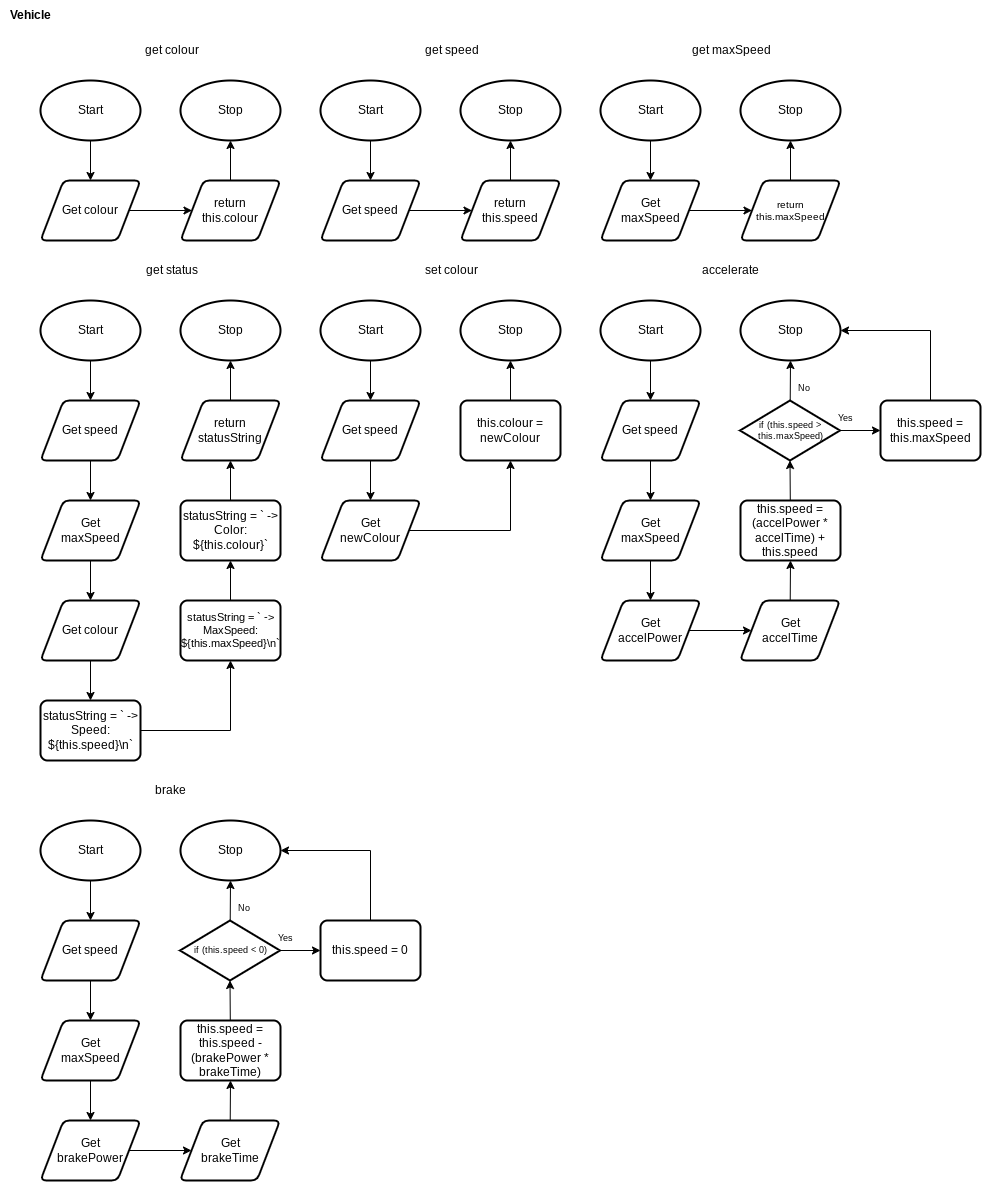

The diagram above was exported from draw.io. Its source (the exported page's mxGraphModel, read from the mxfile embedded in the PNG):
<mxGraphModel dx="1212" dy="956" grid="1" gridSize="5" guides="1" tooltips="1" connect="1" arrows="1" fold="1" page="1" pageScale="1" pageWidth="827" pageHeight="1169" math="0" shadow="0">
  <root>
    <mxCell id="0" />
    <mxCell id="1" parent="0" />
    <mxCell id="65" style="edgeStyle=none;html=1;entryX=0.5;entryY=0;entryDx=0;entryDy=0;" parent="1" source="66" target="69" edge="1">
      <mxGeometry relative="1" as="geometry">
        <mxPoint x="110" y="190" as="targetPoint" />
      </mxGeometry>
    </mxCell>
    <mxCell id="66" value="Start" style="strokeWidth=2;html=1;shape=mxgraph.flowchart.start_1;whiteSpace=wrap;" parent="1" vertex="1">
      <mxGeometry x="40" y="80" width="100" height="60" as="geometry" />
    </mxCell>
    <mxCell id="67" value="Stop" style="strokeWidth=2;html=1;shape=mxgraph.flowchart.start_1;whiteSpace=wrap;" parent="1" vertex="1">
      <mxGeometry x="180" y="80" width="100" height="60" as="geometry" />
    </mxCell>
    <mxCell id="173" style="edgeStyle=none;html=1;entryX=0;entryY=0.5;entryDx=0;entryDy=0;fontSize=14;" parent="1" source="69" edge="1">
      <mxGeometry relative="1" as="geometry">
        <mxPoint x="191.5000000000001" y="210" as="targetPoint" />
      </mxGeometry>
    </mxCell>
    <mxCell id="69" value="Get colour" style="shape=parallelogram;html=1;strokeWidth=2;perimeter=parallelogramPerimeter;whiteSpace=wrap;rounded=1;arcSize=12;size=0.23;fontSize=12;" parent="1" vertex="1">
      <mxGeometry x="40" y="180" width="100" height="60" as="geometry" />
    </mxCell>
    <mxCell id="72" value="get colour" style="text;html=1;align=center;verticalAlign=middle;resizable=0;points=[];autosize=1;strokeColor=none;fillColor=none;" parent="1" vertex="1">
      <mxGeometry x="133" y="35" width="75" height="30" as="geometry" />
    </mxCell>
    <mxCell id="175" style="edgeStyle=none;html=1;fontSize=8;" parent="1" source="174" target="67" edge="1">
      <mxGeometry relative="1" as="geometry" />
    </mxCell>
    <mxCell id="174" value="return&lt;br style=&quot;font-size: 12px;&quot;&gt;this.colour" style="shape=parallelogram;html=1;strokeWidth=2;perimeter=parallelogramPerimeter;whiteSpace=wrap;rounded=1;arcSize=12;size=0.23;fontSize=12;" parent="1" vertex="1">
      <mxGeometry x="180" y="180" width="100" height="60" as="geometry" />
    </mxCell>
    <mxCell id="257" style="edgeStyle=none;html=1;entryX=0.5;entryY=0;entryDx=0;entryDy=0;" parent="1" source="258" target="261" edge="1">
      <mxGeometry relative="1" as="geometry">
        <mxPoint x="390" y="410" as="targetPoint" />
      </mxGeometry>
    </mxCell>
    <mxCell id="258" value="Start" style="strokeWidth=2;html=1;shape=mxgraph.flowchart.start_1;whiteSpace=wrap;" parent="1" vertex="1">
      <mxGeometry x="320" y="300" width="100" height="60" as="geometry" />
    </mxCell>
    <mxCell id="259" value="Stop" style="strokeWidth=2;html=1;shape=mxgraph.flowchart.start_1;whiteSpace=wrap;" parent="1" vertex="1">
      <mxGeometry x="460" y="300" width="100" height="60" as="geometry" />
    </mxCell>
    <mxCell id="305" style="edgeStyle=none;html=1;entryX=0.5;entryY=0;entryDx=0;entryDy=0;fontSize=12;" parent="1" source="261" target="304" edge="1">
      <mxGeometry relative="1" as="geometry" />
    </mxCell>
    <mxCell id="261" value="Get speed" style="shape=parallelogram;html=1;strokeWidth=2;perimeter=parallelogramPerimeter;whiteSpace=wrap;rounded=1;arcSize=12;size=0.23;fontSize=12;" parent="1" vertex="1">
      <mxGeometry x="320" y="400" width="100" height="60" as="geometry" />
    </mxCell>
    <mxCell id="262" value="set colour" style="text;html=1;align=center;verticalAlign=middle;resizable=0;points=[];autosize=1;strokeColor=none;fillColor=none;" parent="1" vertex="1">
      <mxGeometry x="413" y="255" width="75" height="30" as="geometry" />
    </mxCell>
    <mxCell id="268" style="edgeStyle=none;html=1;entryX=0.5;entryY=0;entryDx=0;entryDy=0;fontSize=12;" parent="1" edge="1">
      <mxGeometry relative="1" as="geometry">
        <mxPoint x="370" y="340" as="sourcePoint" />
      </mxGeometry>
    </mxCell>
    <mxCell id="307" style="edgeStyle=orthogonalEdgeStyle;rounded=0;html=1;fontSize=12;" parent="1" source="266" target="259" edge="1">
      <mxGeometry relative="1" as="geometry" />
    </mxCell>
    <mxCell id="266" value="this.colour = newColour" style="rounded=1;whiteSpace=wrap;html=1;absoluteArcSize=1;arcSize=14;strokeWidth=2;fontSize=12;" parent="1" vertex="1">
      <mxGeometry x="460" y="400" width="100" height="60" as="geometry" />
    </mxCell>
    <mxCell id="270" style="edgeStyle=none;html=1;fontSize=12;" parent="1" edge="1">
      <mxGeometry relative="1" as="geometry">
        <mxPoint x="408.5000000000001" y="410" as="sourcePoint" />
      </mxGeometry>
    </mxCell>
    <mxCell id="278" style="edgeStyle=none;html=1;entryX=0;entryY=0.5;entryDx=0;entryDy=0;fontSize=9;" parent="1" edge="1">
      <mxGeometry relative="1" as="geometry">
        <mxPoint x="559.5" y="210" as="sourcePoint" />
      </mxGeometry>
    </mxCell>
    <mxCell id="302" value="&lt;b&gt;Vehicle&lt;br&gt;&lt;/b&gt;" style="text;html=1;align=center;verticalAlign=middle;resizable=0;points=[];autosize=1;strokeColor=none;fillColor=none;" parent="1" vertex="1">
      <mxGeometry width="60" height="30" as="geometry" />
    </mxCell>
    <mxCell id="306" style="edgeStyle=orthogonalEdgeStyle;html=1;entryX=0.5;entryY=1;entryDx=0;entryDy=0;fontSize=12;rounded=0;" parent="1" source="304" target="266" edge="1">
      <mxGeometry relative="1" as="geometry" />
    </mxCell>
    <mxCell id="304" value="Get&lt;br&gt;newColour" style="shape=parallelogram;html=1;strokeWidth=2;perimeter=parallelogramPerimeter;whiteSpace=wrap;rounded=1;arcSize=12;size=0.23;fontSize=12;" parent="1" vertex="1">
      <mxGeometry x="320" y="500" width="100" height="60" as="geometry" />
    </mxCell>
    <mxCell id="308" style="edgeStyle=none;html=1;entryX=0.5;entryY=0;entryDx=0;entryDy=0;" edge="1" parent="1" source="309" target="312">
      <mxGeometry relative="1" as="geometry">
        <mxPoint x="390" y="190" as="targetPoint" />
      </mxGeometry>
    </mxCell>
    <mxCell id="309" value="Start" style="strokeWidth=2;html=1;shape=mxgraph.flowchart.start_1;whiteSpace=wrap;" vertex="1" parent="1">
      <mxGeometry x="320" y="80" width="100" height="60" as="geometry" />
    </mxCell>
    <mxCell id="310" value="Stop" style="strokeWidth=2;html=1;shape=mxgraph.flowchart.start_1;whiteSpace=wrap;" vertex="1" parent="1">
      <mxGeometry x="460" y="80" width="100" height="60" as="geometry" />
    </mxCell>
    <mxCell id="311" style="edgeStyle=none;html=1;entryX=0;entryY=0.5;entryDx=0;entryDy=0;fontSize=14;" edge="1" parent="1" source="312">
      <mxGeometry relative="1" as="geometry">
        <mxPoint x="471.5000000000001" y="210" as="targetPoint" />
      </mxGeometry>
    </mxCell>
    <mxCell id="312" value="Get speed" style="shape=parallelogram;html=1;strokeWidth=2;perimeter=parallelogramPerimeter;whiteSpace=wrap;rounded=1;arcSize=12;size=0.23;fontSize=12;" vertex="1" parent="1">
      <mxGeometry x="320" y="180" width="100" height="60" as="geometry" />
    </mxCell>
    <mxCell id="313" value="get speed" style="text;html=1;align=center;verticalAlign=middle;resizable=0;points=[];autosize=1;strokeColor=none;fillColor=none;" vertex="1" parent="1">
      <mxGeometry x="413" y="35" width="75" height="30" as="geometry" />
    </mxCell>
    <mxCell id="314" style="edgeStyle=none;html=1;fontSize=8;" edge="1" parent="1" source="315" target="310">
      <mxGeometry relative="1" as="geometry" />
    </mxCell>
    <mxCell id="315" value="return&lt;br style=&quot;font-size: 12px;&quot;&gt;this.speed" style="shape=parallelogram;html=1;strokeWidth=2;perimeter=parallelogramPerimeter;whiteSpace=wrap;rounded=1;arcSize=12;size=0.23;fontSize=12;" vertex="1" parent="1">
      <mxGeometry x="460" y="180" width="100" height="60" as="geometry" />
    </mxCell>
    <mxCell id="316" style="edgeStyle=none;html=1;entryX=0.5;entryY=0;entryDx=0;entryDy=0;" edge="1" parent="1" source="317" target="320">
      <mxGeometry relative="1" as="geometry">
        <mxPoint x="670" y="190" as="targetPoint" />
      </mxGeometry>
    </mxCell>
    <mxCell id="317" value="Start" style="strokeWidth=2;html=1;shape=mxgraph.flowchart.start_1;whiteSpace=wrap;" vertex="1" parent="1">
      <mxGeometry x="600" y="80" width="100" height="60" as="geometry" />
    </mxCell>
    <mxCell id="318" value="Stop" style="strokeWidth=2;html=1;shape=mxgraph.flowchart.start_1;whiteSpace=wrap;" vertex="1" parent="1">
      <mxGeometry x="740" y="80" width="100" height="60" as="geometry" />
    </mxCell>
    <mxCell id="319" style="edgeStyle=none;html=1;entryX=0;entryY=0.5;entryDx=0;entryDy=0;fontSize=14;" edge="1" parent="1" source="320">
      <mxGeometry relative="1" as="geometry">
        <mxPoint x="751.5" y="210" as="targetPoint" />
      </mxGeometry>
    </mxCell>
    <mxCell id="320" value="Get&lt;br&gt;maxSpeed" style="shape=parallelogram;html=1;strokeWidth=2;perimeter=parallelogramPerimeter;whiteSpace=wrap;rounded=1;arcSize=12;size=0.23;fontSize=12;" vertex="1" parent="1">
      <mxGeometry x="600" y="180" width="100" height="60" as="geometry" />
    </mxCell>
    <mxCell id="321" value="get maxSpeed" style="text;html=1;align=center;verticalAlign=middle;resizable=0;points=[];autosize=1;strokeColor=none;fillColor=none;" vertex="1" parent="1">
      <mxGeometry x="681" y="35" width="100" height="30" as="geometry" />
    </mxCell>
    <mxCell id="322" style="edgeStyle=none;html=1;fontSize=8;" edge="1" parent="1" source="323" target="318">
      <mxGeometry relative="1" as="geometry" />
    </mxCell>
    <mxCell id="323" value="return&lt;br style=&quot;font-size: 10px;&quot;&gt;this.maxSpeed" style="shape=parallelogram;html=1;strokeWidth=2;perimeter=parallelogramPerimeter;whiteSpace=wrap;rounded=1;arcSize=12;size=0.23;fontSize=10;" vertex="1" parent="1">
      <mxGeometry x="740" y="180" width="100" height="60" as="geometry" />
    </mxCell>
    <mxCell id="324" style="edgeStyle=none;html=1;entryX=0.5;entryY=0;entryDx=0;entryDy=0;" edge="1" parent="1" source="325" target="328">
      <mxGeometry relative="1" as="geometry">
        <mxPoint x="110" y="410" as="targetPoint" />
      </mxGeometry>
    </mxCell>
    <mxCell id="325" value="Start" style="strokeWidth=2;html=1;shape=mxgraph.flowchart.start_1;whiteSpace=wrap;" vertex="1" parent="1">
      <mxGeometry x="40" y="300" width="100" height="60" as="geometry" />
    </mxCell>
    <mxCell id="326" value="Stop" style="strokeWidth=2;html=1;shape=mxgraph.flowchart.start_1;whiteSpace=wrap;" vertex="1" parent="1">
      <mxGeometry x="180" y="300" width="100" height="60" as="geometry" />
    </mxCell>
    <mxCell id="333" style="edgeStyle=none;html=1;entryX=0.5;entryY=0;entryDx=0;entryDy=0;fontSize=10;" edge="1" parent="1" source="328" target="332">
      <mxGeometry relative="1" as="geometry" />
    </mxCell>
    <mxCell id="328" value="Get speed" style="shape=parallelogram;html=1;strokeWidth=2;perimeter=parallelogramPerimeter;whiteSpace=wrap;rounded=1;arcSize=12;size=0.23;fontSize=12;" vertex="1" parent="1">
      <mxGeometry x="40" y="400" width="100" height="60" as="geometry" />
    </mxCell>
    <mxCell id="329" value="get status" style="text;html=1;align=center;verticalAlign=middle;resizable=0;points=[];autosize=1;strokeColor=none;fillColor=none;" vertex="1" parent="1">
      <mxGeometry x="133" y="255" width="75" height="30" as="geometry" />
    </mxCell>
    <mxCell id="330" style="edgeStyle=none;html=1;fontSize=8;" edge="1" parent="1" source="331" target="326">
      <mxGeometry relative="1" as="geometry" />
    </mxCell>
    <mxCell id="331" value="return&lt;br style=&quot;font-size: 12px;&quot;&gt;statusString" style="shape=parallelogram;html=1;strokeWidth=2;perimeter=parallelogramPerimeter;whiteSpace=wrap;rounded=1;arcSize=12;size=0.23;fontSize=12;" vertex="1" parent="1">
      <mxGeometry x="180" y="400" width="100" height="60" as="geometry" />
    </mxCell>
    <mxCell id="335" style="edgeStyle=none;html=1;fontSize=10;" edge="1" parent="1" source="332" target="334">
      <mxGeometry relative="1" as="geometry" />
    </mxCell>
    <mxCell id="332" value="Get&lt;br&gt;maxSpeed" style="shape=parallelogram;html=1;strokeWidth=2;perimeter=parallelogramPerimeter;whiteSpace=wrap;rounded=1;arcSize=12;size=0.23;fontSize=12;" vertex="1" parent="1">
      <mxGeometry x="40" y="500" width="100" height="60" as="geometry" />
    </mxCell>
    <mxCell id="338" style="edgeStyle=none;html=1;fontSize=10;" edge="1" parent="1" source="334" target="336">
      <mxGeometry relative="1" as="geometry" />
    </mxCell>
    <mxCell id="334" value="Get colour" style="shape=parallelogram;html=1;strokeWidth=2;perimeter=parallelogramPerimeter;whiteSpace=wrap;rounded=1;arcSize=12;size=0.23;fontSize=12;" vertex="1" parent="1">
      <mxGeometry x="40" y="600" width="100" height="60" as="geometry" />
    </mxCell>
    <mxCell id="342" style="edgeStyle=orthogonalEdgeStyle;html=1;entryX=0.5;entryY=1;entryDx=0;entryDy=0;fontSize=11;rounded=0;" edge="1" parent="1" source="336" target="339">
      <mxGeometry relative="1" as="geometry" />
    </mxCell>
    <mxCell id="336" value="statusString = ` -&amp;gt; Speed: ${this.speed}\n`" style="rounded=1;whiteSpace=wrap;html=1;absoluteArcSize=1;arcSize=14;strokeWidth=2;fontSize=12;" vertex="1" parent="1">
      <mxGeometry x="40" y="700" width="100" height="60" as="geometry" />
    </mxCell>
    <mxCell id="343" style="edgeStyle=orthogonalEdgeStyle;rounded=0;html=1;fontSize=11;" edge="1" parent="1" source="339" target="340">
      <mxGeometry relative="1" as="geometry" />
    </mxCell>
    <mxCell id="339" value="statusString = ` -&amp;gt; MaxSpeed: ${this.maxSpeed}\n`" style="rounded=1;whiteSpace=wrap;html=1;absoluteArcSize=1;arcSize=14;strokeWidth=2;fontSize=11;" vertex="1" parent="1">
      <mxGeometry x="180" y="600" width="100" height="60" as="geometry" />
    </mxCell>
    <mxCell id="341" style="edgeStyle=none;html=1;fontSize=11;" edge="1" parent="1" source="340" target="331">
      <mxGeometry relative="1" as="geometry" />
    </mxCell>
    <mxCell id="340" value="statusString = ` -&amp;gt; Color: ${this.colour}`" style="rounded=1;whiteSpace=wrap;html=1;absoluteArcSize=1;arcSize=14;strokeWidth=2;fontSize=12;" vertex="1" parent="1">
      <mxGeometry x="180" y="500" width="100" height="60" as="geometry" />
    </mxCell>
    <mxCell id="354" style="edgeStyle=none;html=1;entryX=0.5;entryY=0;entryDx=0;entryDy=0;" edge="1" parent="1" source="355" target="358">
      <mxGeometry relative="1" as="geometry">
        <mxPoint x="670" y="410" as="targetPoint" />
      </mxGeometry>
    </mxCell>
    <mxCell id="355" value="Start" style="strokeWidth=2;html=1;shape=mxgraph.flowchart.start_1;whiteSpace=wrap;" vertex="1" parent="1">
      <mxGeometry x="600" y="300" width="100" height="60" as="geometry" />
    </mxCell>
    <mxCell id="356" value="Stop" style="strokeWidth=2;html=1;shape=mxgraph.flowchart.start_1;whiteSpace=wrap;" vertex="1" parent="1">
      <mxGeometry x="740" y="300" width="100" height="60" as="geometry" />
    </mxCell>
    <mxCell id="357" style="edgeStyle=none;html=1;entryX=0.5;entryY=0;entryDx=0;entryDy=0;fontSize=8;" edge="1" parent="1" source="358" target="361">
      <mxGeometry relative="1" as="geometry" />
    </mxCell>
    <mxCell id="358" value="Get speed" style="shape=parallelogram;html=1;strokeWidth=2;perimeter=parallelogramPerimeter;whiteSpace=wrap;rounded=1;arcSize=12;size=0.23;fontSize=12;" vertex="1" parent="1">
      <mxGeometry x="600" y="400" width="100" height="60" as="geometry" />
    </mxCell>
    <mxCell id="359" value="accelerate" style="text;html=1;align=center;verticalAlign=middle;resizable=0;points=[];autosize=1;strokeColor=none;fillColor=none;" vertex="1" parent="1">
      <mxGeometry x="690" y="255" width="80" height="30" as="geometry" />
    </mxCell>
    <mxCell id="360" style="edgeStyle=none;html=1;entryX=0.5;entryY=0;entryDx=0;entryDy=0;fontSize=12;" edge="1" parent="1" source="361" target="365">
      <mxGeometry relative="1" as="geometry" />
    </mxCell>
    <mxCell id="361" value="Get&lt;br style=&quot;font-size: 12px;&quot;&gt;maxSpeed" style="shape=parallelogram;html=1;strokeWidth=2;perimeter=parallelogramPerimeter;whiteSpace=wrap;rounded=1;arcSize=12;size=0.23;fontSize=12;" vertex="1" parent="1">
      <mxGeometry x="600" y="500" width="100" height="60" as="geometry" />
    </mxCell>
    <mxCell id="362" style="edgeStyle=none;html=1;entryX=0.5;entryY=1;entryDx=0;entryDy=0;entryPerimeter=0;fontSize=8;" edge="1" parent="1" source="363" target="370">
      <mxGeometry relative="1" as="geometry" />
    </mxCell>
    <mxCell id="363" value="this.speed = (accelPower * accelTime) + this.speed" style="rounded=1;whiteSpace=wrap;html=1;absoluteArcSize=1;arcSize=14;strokeWidth=2;fontSize=12;" vertex="1" parent="1">
      <mxGeometry x="740" y="500" width="100" height="60" as="geometry" />
    </mxCell>
    <mxCell id="364" style="edgeStyle=none;html=1;fontSize=12;" edge="1" parent="1" source="365" target="367">
      <mxGeometry relative="1" as="geometry" />
    </mxCell>
    <mxCell id="365" value="Get&lt;br style=&quot;font-size: 12px;&quot;&gt;accelPower" style="shape=parallelogram;html=1;strokeWidth=2;perimeter=parallelogramPerimeter;whiteSpace=wrap;rounded=1;arcSize=12;size=0.23;fontSize=12;" vertex="1" parent="1">
      <mxGeometry x="600" y="600" width="100" height="60" as="geometry" />
    </mxCell>
    <mxCell id="366" style="edgeStyle=none;html=1;entryX=0.5;entryY=1;entryDx=0;entryDy=0;fontSize=12;" edge="1" parent="1" source="367" target="363">
      <mxGeometry relative="1" as="geometry" />
    </mxCell>
    <mxCell id="367" value="Get&lt;br style=&quot;font-size: 12px;&quot;&gt;accelTime" style="shape=parallelogram;html=1;strokeWidth=2;perimeter=parallelogramPerimeter;whiteSpace=wrap;rounded=1;arcSize=12;size=0.23;fontSize=12;" vertex="1" parent="1">
      <mxGeometry x="739.5" y="600" width="100" height="60" as="geometry" />
    </mxCell>
    <mxCell id="368" style="edgeStyle=none;html=1;entryX=0.5;entryY=1;entryDx=0;entryDy=0;entryPerimeter=0;fontSize=9;" edge="1" parent="1" source="370" target="356">
      <mxGeometry relative="1" as="geometry" />
    </mxCell>
    <mxCell id="369" style="edgeStyle=none;html=1;entryX=0;entryY=0.5;entryDx=0;entryDy=0;fontSize=9;" edge="1" parent="1" source="370" target="372">
      <mxGeometry relative="1" as="geometry" />
    </mxCell>
    <mxCell id="370" value="if (this.speed &amp;gt; this.maxSpeed)" style="strokeWidth=2;html=1;shape=mxgraph.flowchart.decision;whiteSpace=wrap;fontSize=9;" vertex="1" parent="1">
      <mxGeometry x="739.5" y="400" width="100" height="60" as="geometry" />
    </mxCell>
    <mxCell id="371" style="edgeStyle=orthogonalEdgeStyle;html=1;entryX=1;entryY=0.5;entryDx=0;entryDy=0;entryPerimeter=0;fontSize=9;rounded=0;" edge="1" parent="1" source="372" target="356">
      <mxGeometry relative="1" as="geometry">
        <Array as="points">
          <mxPoint x="930" y="330" />
        </Array>
      </mxGeometry>
    </mxCell>
    <mxCell id="372" value="this.speed =&lt;br&gt;this.maxSpeed" style="rounded=1;whiteSpace=wrap;html=1;absoluteArcSize=1;arcSize=14;strokeWidth=2;fontSize=12;" vertex="1" parent="1">
      <mxGeometry x="880" y="400" width="100" height="60" as="geometry" />
    </mxCell>
    <mxCell id="373" value="Yes" style="text;html=1;align=center;verticalAlign=middle;resizable=0;points=[];autosize=1;strokeColor=none;fillColor=none;fontSize=9;" vertex="1" parent="1">
      <mxGeometry x="827" y="405" width="35" height="25" as="geometry" />
    </mxCell>
    <mxCell id="374" value="No" style="text;html=1;align=center;verticalAlign=middle;resizable=0;points=[];autosize=1;strokeColor=none;fillColor=none;fontSize=9;" vertex="1" parent="1">
      <mxGeometry x="785" y="375" width="35" height="25" as="geometry" />
    </mxCell>
    <mxCell id="375" style="edgeStyle=none;html=1;entryX=0.5;entryY=0;entryDx=0;entryDy=0;" edge="1" parent="1" source="376" target="379">
      <mxGeometry relative="1" as="geometry">
        <mxPoint x="110" y="930" as="targetPoint" />
      </mxGeometry>
    </mxCell>
    <mxCell id="376" value="Start" style="strokeWidth=2;html=1;shape=mxgraph.flowchart.start_1;whiteSpace=wrap;" vertex="1" parent="1">
      <mxGeometry x="40" y="820" width="100" height="60" as="geometry" />
    </mxCell>
    <mxCell id="377" value="Stop" style="strokeWidth=2;html=1;shape=mxgraph.flowchart.start_1;whiteSpace=wrap;" vertex="1" parent="1">
      <mxGeometry x="180" y="820" width="100" height="60" as="geometry" />
    </mxCell>
    <mxCell id="378" style="edgeStyle=none;html=1;entryX=0.5;entryY=0;entryDx=0;entryDy=0;fontSize=8;" edge="1" parent="1" source="379" target="382">
      <mxGeometry relative="1" as="geometry" />
    </mxCell>
    <mxCell id="379" value="Get speed" style="shape=parallelogram;html=1;strokeWidth=2;perimeter=parallelogramPerimeter;whiteSpace=wrap;rounded=1;arcSize=12;size=0.23;fontSize=12;" vertex="1" parent="1">
      <mxGeometry x="40" y="920" width="100" height="60" as="geometry" />
    </mxCell>
    <mxCell id="380" value="brake" style="text;html=1;align=center;verticalAlign=middle;resizable=0;points=[];autosize=1;strokeColor=none;fillColor=none;" vertex="1" parent="1">
      <mxGeometry x="145" y="775" width="50" height="30" as="geometry" />
    </mxCell>
    <mxCell id="381" style="edgeStyle=none;html=1;entryX=0.5;entryY=0;entryDx=0;entryDy=0;fontSize=12;" edge="1" parent="1" source="382" target="386">
      <mxGeometry relative="1" as="geometry" />
    </mxCell>
    <mxCell id="382" value="Get&lt;br style=&quot;font-size: 12px;&quot;&gt;maxSpeed" style="shape=parallelogram;html=1;strokeWidth=2;perimeter=parallelogramPerimeter;whiteSpace=wrap;rounded=1;arcSize=12;size=0.23;fontSize=12;" vertex="1" parent="1">
      <mxGeometry x="40" y="1020" width="100" height="60" as="geometry" />
    </mxCell>
    <mxCell id="383" style="edgeStyle=none;html=1;entryX=0.5;entryY=1;entryDx=0;entryDy=0;entryPerimeter=0;fontSize=8;" edge="1" parent="1" source="384" target="391">
      <mxGeometry relative="1" as="geometry" />
    </mxCell>
    <mxCell id="384" value="this.speed = this.speed - (brakePower * brakeTime)" style="rounded=1;whiteSpace=wrap;html=1;absoluteArcSize=1;arcSize=14;strokeWidth=2;fontSize=12;" vertex="1" parent="1">
      <mxGeometry x="180" y="1020" width="100" height="60" as="geometry" />
    </mxCell>
    <mxCell id="385" style="edgeStyle=none;html=1;fontSize=12;" edge="1" parent="1" source="386" target="388">
      <mxGeometry relative="1" as="geometry" />
    </mxCell>
    <mxCell id="386" value="Get&lt;br style=&quot;font-size: 12px;&quot;&gt;brakePower" style="shape=parallelogram;html=1;strokeWidth=2;perimeter=parallelogramPerimeter;whiteSpace=wrap;rounded=1;arcSize=12;size=0.23;fontSize=12;" vertex="1" parent="1">
      <mxGeometry x="40" y="1120" width="100" height="60" as="geometry" />
    </mxCell>
    <mxCell id="387" style="edgeStyle=none;html=1;entryX=0.5;entryY=1;entryDx=0;entryDy=0;fontSize=12;" edge="1" parent="1" source="388" target="384">
      <mxGeometry relative="1" as="geometry" />
    </mxCell>
    <mxCell id="388" value="Get&lt;br style=&quot;font-size: 12px;&quot;&gt;brakeTime" style="shape=parallelogram;html=1;strokeWidth=2;perimeter=parallelogramPerimeter;whiteSpace=wrap;rounded=1;arcSize=12;size=0.23;fontSize=12;" vertex="1" parent="1">
      <mxGeometry x="179.5" y="1120" width="100" height="60" as="geometry" />
    </mxCell>
    <mxCell id="389" style="edgeStyle=none;html=1;entryX=0.5;entryY=1;entryDx=0;entryDy=0;entryPerimeter=0;fontSize=9;" edge="1" parent="1" source="391" target="377">
      <mxGeometry relative="1" as="geometry" />
    </mxCell>
    <mxCell id="390" style="edgeStyle=none;html=1;entryX=0;entryY=0.5;entryDx=0;entryDy=0;fontSize=9;" edge="1" parent="1" source="391" target="393">
      <mxGeometry relative="1" as="geometry" />
    </mxCell>
    <mxCell id="391" value="if (this.speed &amp;lt; 0)" style="strokeWidth=2;html=1;shape=mxgraph.flowchart.decision;whiteSpace=wrap;fontSize=9;" vertex="1" parent="1">
      <mxGeometry x="179.5" y="920" width="100" height="60" as="geometry" />
    </mxCell>
    <mxCell id="392" style="edgeStyle=orthogonalEdgeStyle;html=1;entryX=1;entryY=0.5;entryDx=0;entryDy=0;entryPerimeter=0;fontSize=9;rounded=0;" edge="1" parent="1" source="393" target="377">
      <mxGeometry relative="1" as="geometry">
        <Array as="points">
          <mxPoint x="370" y="850" />
        </Array>
      </mxGeometry>
    </mxCell>
    <mxCell id="393" value="this.speed = 0" style="rounded=1;whiteSpace=wrap;html=1;absoluteArcSize=1;arcSize=14;strokeWidth=2;fontSize=12;" vertex="1" parent="1">
      <mxGeometry x="320" y="920" width="100" height="60" as="geometry" />
    </mxCell>
    <mxCell id="394" value="Yes" style="text;html=1;align=center;verticalAlign=middle;resizable=0;points=[];autosize=1;strokeColor=none;fillColor=none;fontSize=9;" vertex="1" parent="1">
      <mxGeometry x="267" y="925" width="35" height="25" as="geometry" />
    </mxCell>
    <mxCell id="395" value="No" style="text;html=1;align=center;verticalAlign=middle;resizable=0;points=[];autosize=1;strokeColor=none;fillColor=none;fontSize=9;" vertex="1" parent="1">
      <mxGeometry x="225" y="895" width="35" height="25" as="geometry" />
    </mxCell>
  </root>
</mxGraphModel>